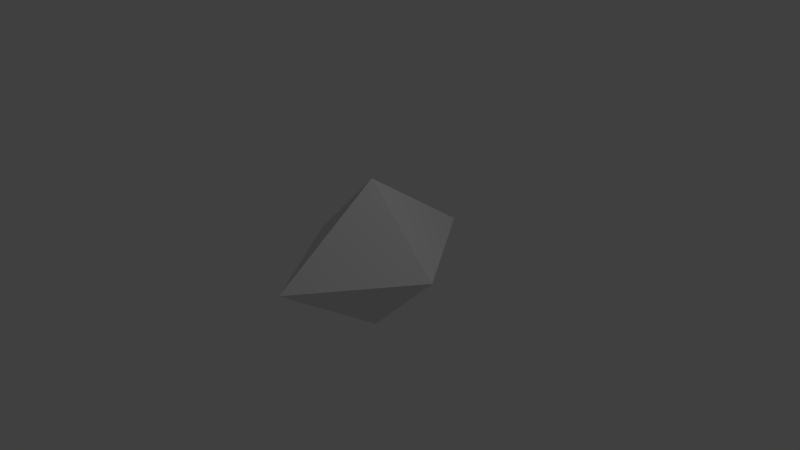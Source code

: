 # Source: crystal.blend  (saved by Blender 2.68.0; exported with 4.5.12 LTS)
import bpy
from mathutils import Matrix  # noqa: F401  (used for matrix-valued properties, if any)

bpy.ops.wm.read_factory_settings(use_empty=True)
scene = bpy.context.scene
scene.name = 'Scene'

# ---- collections
col_collection_1 = bpy.data.collections.new('Collection 1'); scene.collection.children.link(col_collection_1)

# ---- materials (node trees are filled in below, after node groups)
mat_material = bpy.data.materials.new('Material')
mat_material.alpha_threshold = 0.0
mat_material.use_transparent_shadow = False
mat_material.roughness = 0.5
mat_material.line_color = (0.0, 0.0, 0.0, 1.0)

# ---- material node trees

# ---- world
world_world = bpy.data.worlds.new('World'); scene.world = world_world
world_world.color = (0.05088, 0.05088, 0.05088)
world_world.use_sun_shadow = False
world_world.sun_shadow_jitter_overblur = 0.0
world_world.cycles.sampling_method = 'MANUAL'
world_world.cycles.sample_map_resolution = 256

# ---- cameras
cam_camera = bpy.data.cameras.new('Camera')
cam_camera.clip_end = 100.0
cam_camera.lens = 35.0
cam_camera.sensor_width = 32.0
cam_camera.sensor_height = 18.0
cam_camera.ortho_scale = 7.314
cam_camera.dof.focus_distance = 0.0
cam_camera.dof.aperture_fstop = 128.0

# ---- lights
light_lamp = bpy.data.lights.new('Lamp', 'POINT')
light_lamp.transmission_factor = 0.0
light_lamp.cutoff_distance = 30.0
light_lamp.energy = 100.0
light_lamp.shadow_buffer_clip_start = 1.001
light_lamp.shadow_soft_size = 0.1
light_lamp.shadow_maximum_resolution = 0.006
light_lamp.use_absolute_resolution = True
light_lamp.cycles.use_multiple_importance_sampling = False

# ---- meshes
me_cube = bpy.data.meshes.new('Cube')
me_cube.from_pydata([(1.428e-07, -1.5, 3.371e-08), (3.576e-07, 1.132e-07, 1.061), (1.061, -3.317e-08, -3.576e-07), (-3.129e-07, -1.132e-07, -1.061), (-1.061, 3.317e-08, 3.129e-07)], [], [(3, 0, 4), (2, 0, 3), (0, 1, 4), (1, 0, 2), (1, 2, 3, 4)])
me_cube.materials.append(mat_material)
me_cube.use_remesh_preserve_volume = False
me_cube.use_remesh_preserve_attributes = False
me_cube.use_mirror_vertex_groups = False
me_cube.update()

# ---- objects
ob_crystal = bpy.data.objects.new('Crystal', me_cube)
ob_lamp = bpy.data.objects.new('Lamp', light_lamp)
ob_camera = bpy.data.objects.new('Camera', cam_camera)

# ---- transforms, parenting, visibility, modifiers, constraints
ob_crystal.location = (0.0, 0.0, 0.0)
ob_crystal.lock_rotations_4d = False
ob_crystal.empty_display_type = 'ARROWS'
ob_crystal.lineart.crease_threshold = 0.0
_m = ob_crystal.modifiers.new('Mirror', 'MIRROR')
_m.use_axis = (False, True, False)
ob_lamp.location = (4.076, 1.005, 5.904)
ob_lamp.rotation_euler = (0.6503, 0.05522, 1.866)
ob_lamp.lock_rotations_4d = False
ob_lamp.empty_display_type = 'ARROWS'
ob_lamp.color = (0.0, 0.0, 0.0, 0.0)
ob_lamp.lineart.crease_threshold = 0.0
ob_camera.location = (7.481, -6.508, 5.344)
ob_camera.rotation_euler = (1.109, 0.01082, 0.8149)
ob_camera.lock_rotations_4d = False
ob_camera.empty_display_type = 'ARROWS'
ob_camera.color = (0.0, 0.0, 0.0, 0.0)
ob_camera.display_type = 'WIRE'
ob_camera.lineart.crease_threshold = 0.0

# ---- collection membership
col_collection_1.objects.link(ob_crystal)
col_collection_1.objects.link(ob_lamp)
col_collection_1.objects.link(ob_camera)

# ---- scene / render settings (as saved in the file)
scene.camera = ob_camera
scene.frame_start = 1; scene.frame_end = 250; scene.frame_set(1)
scene.render.engine = 'BLENDER_EEVEE_NEXT'
scene.render.image_settings.color_mode = 'RGB'
scene.render.image_settings.compression = 90
scene.render.resolution_percentage = 50
scene.render.dither_intensity = 0.0
scene.cycles.use_denoising = False
scene.cycles.samples = 10
scene.cycles.sampling_pattern = 'TABULATED_SOBOL'
scene.cycles.light_sampling_threshold = 0.0
scene.cycles.use_adaptive_sampling = False
scene.cycles.use_light_tree = False
scene.cycles.blur_glossy = 0.0
scene.cycles.volume_bounces = 1
scene.cycles.pixel_filter_type = 'GAUSSIAN'
scene.cycles.sample_clamp_indirect = 0.0
scene.view_settings.view_transform = 'Standard'
bpy.context.view_layer.update()
